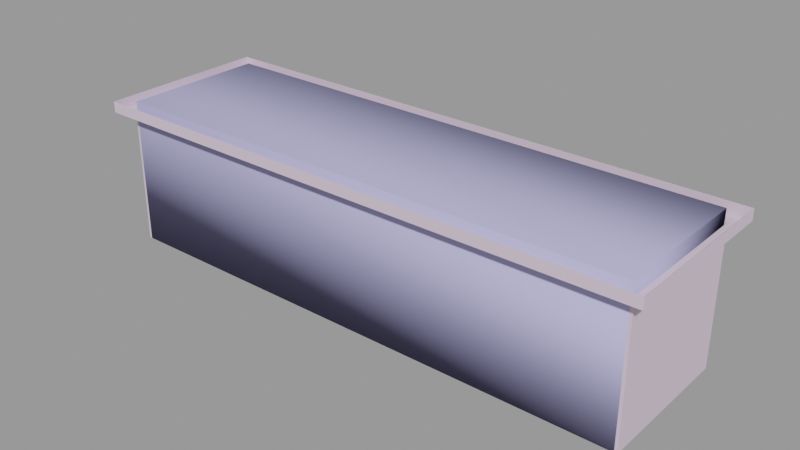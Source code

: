 # Source: vent_system_vent03.blend  (saved by Blender 2.92.15; exported with 4.5.12 LTS)
import bpy
from mathutils import Matrix  # noqa: F401  (used for matrix-valued properties, if any)

bpy.ops.wm.read_factory_settings(use_empty=True)
scene = bpy.context.scene
scene.name = 'vent_system_vent03.qc'

# ---- collections
col_vent_system_vent03 = bpy.data.collections.new('vent_system_vent03'); scene.collection.children.link(col_vent_system_vent03)

# ---- materials (node trees are filled in below, after node groups)
mat_vent_system01 = bpy.data.materials.new('vent_system01')
mat_vent_system01.use_transparent_shadow = False
mat_vent_system01.diffuse_color = (0.71, 0.5798, 0.7094, 1.0)
mat_phy = bpy.data.materials.new('  phy')
mat_phy.use_transparent_shadow = False
mat_phy.diffuse_color = (0.5135, 0.5006, 0.8403, 1.0)

# ---- material node trees

# ---- meshes
me_vent_system_vent03_reference = bpy.data.meshes.new('vent_system_vent03_reference')
me_vent_system_vent03_reference.from_pydata([(31.47, 7.723, -48.15), (31.47, -7.792, -45.16), (31.47, 7.727, -45.16), (31.47, -7.795, -48.15), (34.1, -10.41, -32.75), (-34.1, -10.41, -32.75), (-32.43, -8.747, -32.75), (-32.43, 8.695, -32.75), (-34.1, 10.37, -32.75), (32.43, 8.695, -32.75), (34.1, 10.37, -32.75), (32.43, -8.747, -32.75), (-32.43, -8.747, -49.1), (-32.43, 8.688, -49.1), (-30.57, 6.822, -49.1), (32.43, 8.688, -49.1), (30.57, 6.822, -49.1), (30.57, -6.896, -49.1), (32.43, -8.747, -49.1), (-30.57, -6.896, -49.1), (-31.47, 7.723, -48.15), (-31.47, 7.727, -45.16), (-30.57, -6.895, -48.15), (30.57, -6.895, -48.15), (30.57, 6.823, -48.15), (-30.57, 6.823, -48.15), (-34.1, -10.41, -31.42), (-34.1, 10.37, -31.42), (34.1, -10.41, -31.42), (34.1, 10.37, -31.42), (-31.47, 1.665, -46.12), (31.47, -0.5803, -48.02), (-31.47, -0.5803, -48.02), (31.47, 1.665, -46.12), (-31.47, -0.9922, -47.53), (31.47, -0.9922, -47.53), (-31.47, -6.58, -48.15), (31.47, -6.992, -47.66), (-31.47, -6.992, -47.66), (31.47, -6.58, -48.15), (31.47, -4.335, -46.24), (-31.47, -4.335, -46.24), (31.47, -3.992, -47.6), (-31.47, -3.58, -48.15), (31.47, -3.58, -48.15), (-31.47, -3.992, -47.6), (31.47, -1.335, -46.18), (-31.47, -1.335, -46.18), (-31.47, 2.42, -47.96), (31.47, 4.665, -46.05), (31.47, 2.42, -47.96), (-31.47, 4.665, -46.05), (-31.47, 2.008, -47.47), (31.47, 2.008, -47.47), (31.47, 5.42, -47.9), (-31.47, 5.008, -47.41), (-31.47, 5.42, -47.9), (31.47, 5.008, -47.41), (-31.47, 7.665, -45.99), (31.47, 7.665, -45.99), (-31.47, -7.792, -45.16), (-31.47, -7.795, -48.15)], [], [(0, 1, 2), (0, 3, 1), (4, 5, 6), (5, 7, 6), (5, 8, 7), (9, 7, 8), (9, 8, 10), (10, 11, 9), (10, 4, 11), (4, 6, 11), (12, 13, 14), (15, 14, 13), (15, 16, 14), (15, 17, 16), (15, 18, 17), (17, 18, 12), (17, 12, 19), (12, 14, 19), (20, 2, 21), (20, 0, 2), (17, 22, 23), (17, 19, 22), (23, 16, 17), (23, 24, 16), (19, 25, 22), (19, 14, 25), (14, 24, 25), (14, 16, 24), (8, 26, 27), (8, 5, 26), (28, 5, 4), (28, 26, 5), (10, 27, 29), (10, 8, 27), (4, 29, 28), (4, 10, 29), (15, 7, 9), (15, 13, 7), (9, 18, 15), (9, 11, 18), (12, 11, 6), (12, 18, 11), (7, 12, 6), (7, 13, 12), (30, 31, 32), (30, 33, 31), (31, 34, 32), (31, 35, 34), (36, 37, 38), (36, 39, 37), (36, 40, 39), (36, 41, 40), (42, 43, 44), (42, 45, 43), (43, 46, 44), (43, 47, 46), (48, 49, 50), (48, 51, 49), (50, 52, 48), (50, 53, 52), (54, 55, 56), (54, 57, 55), (58, 54, 56), (58, 59, 54), (3, 60, 1), (3, 61, 60), (1, 21, 2), (1, 60, 21), (61, 21, 60), (61, 20, 21)])
me_vent_system_vent03_reference.polygons.foreach_set('use_smooth', [True] * 70)
_k = set([(0, 2), (1, 2), (1, 3), (1, 60), (2, 21), (4, 5), (4, 10), (4, 28), (5, 8), (5, 26), (6, 7), (6, 11), (6, 12), (7, 9), (7, 13), (8, 10), (8, 27), (9, 11), (9, 15), (10, 29), (11, 18), (12, 13), (12, 18), (13, 15), (14, 16), (14, 19), (14, 25), (15, 18), (16, 17), (16, 24), (17, 19), (17, 23), (19, 22), (20, 21), (21, 60), (30, 31), (31, 32), (36, 37), (36, 39), (42, 43), (43, 44), (48, 50), (54, 56), (54, 58), (60, 61)])
me_vent_system_vent03_reference.attributes.new('sharp_edge', 'BOOLEAN', 'EDGE').data.foreach_set('value', [ (min(e.vertices), max(e.vertices)) in _k for e in me_vent_system_vent03_reference.edges])
_uv = me_vent_system_vent03_reference.uv_layers.new(name='UVMap')
_uv.uv.foreach_set('vector', [0.6798, 0.8611, 0.5165, 0.8778, 0.6798, 0.8778, 0.6798, 0.8611, 0.5165, 0.8611, 0.5165, 0.8778, 0.9965, 0.86, 0.8753, 0.86, 0.8793, 0.8521, 0.8753, 0.86, 0.8793, 0.6246, 0.8793, 0.8521, 0.8753, 0.86, 0.8753, 0.6167, 0.8793, 0.6246, 0.9925, 0.6246, 0.8793, 0.6246, 0.8753, 0.6167, 0.9925, 0.6246, 0.8753, 0.6167, 0.9965, 0.6167, 0.9965, 0.6167, 0.9925, 0.8521, 0.9925, 0.6246, 0.9965, 0.6167, 0.9965, 0.86, 0.9925, 0.8521, 0.9965, 0.86, 0.8793, 0.8521, 0.9925, 0.8521, 0.886, 0.8352, 0.886, 0.6308, 0.8899, 0.6388, 0.9877, 0.6308, 0.8899, 0.6388, 0.886, 0.6308, 0.9877, 0.6308, 0.9837, 0.6388, 0.8899, 0.6388, 0.9877, 0.6308, 0.9837, 0.8272, 0.9837, 0.6388, 0.9877, 0.6308, 0.9877, 0.8352, 0.9837, 0.8272, 0.9837, 0.8272, 0.9877, 0.8352, 0.886, 0.8352, 0.9837, 0.8272, 0.886, 0.8352, 0.8899, 0.8272, 0.886, 0.8352, 0.8899, 0.6388, 0.8899, 0.8272, 0.6798, 0.9111, 0.5165, 0.9277, 0.6798, 0.9277, 0.6798, 0.9111, 0.5165, 0.9111, 0.5165, 0.9277, 0.7352, 0.9885, 0.8104, 0.9844, 0.7352, 0.9844, 0.7352, 0.9885, 0.8104, 0.9885, 0.8104, 0.9844, 0.7352, 0.9844, 0.6599, 0.9885, 0.7352, 0.9885, 0.7352, 0.9844, 0.6599, 0.9844, 0.6599, 0.9885, 0.5094, 0.9885, 0.5846, 0.9844, 0.5094, 0.9844, 0.5094, 0.9885, 0.5846, 0.9885, 0.5846, 0.9844, 0.5846, 0.9885, 0.6599, 0.9844, 0.5846, 0.9844, 0.5846, 0.9885, 0.6599, 0.9885, 0.6599, 0.9844, 0.5831, 0.9781, 0.5078, 0.9699, 0.5831, 0.9699, 0.5831, 0.9781, 0.5078, 0.9781, 0.5078, 0.9699, 0.7336, 0.9699, 0.8089, 0.9781, 0.7336, 0.9781, 0.7336, 0.9699, 0.8089, 0.9699, 0.8089, 0.9781, 0.6583, 0.9781, 0.5831, 0.9699, 0.6583, 0.9699, 0.6583, 0.9781, 0.5831, 0.9781, 0.5831, 0.9699, 0.7336, 0.9781, 0.6583, 0.9699, 0.7336, 0.9699, 0.7336, 0.9781, 0.6583, 0.9781, 0.6583, 0.9699, 0.6871, 0.2489, 0.8616, 0.488, 0.6871, 0.488, 0.6871, 0.2489, 0.8616, 0.2489, 0.8616, 0.488, 0.6871, 0.488, 0.5126, 0.2489, 0.6871, 0.2489, 0.6871, 0.488, 0.5126, 0.488, 0.5126, 0.2489, 0.6871, 0.009725, 0.8616, 0.2489, 0.6871, 0.2489, 0.6871, 0.009725, 0.8616, 0.009725, 0.8616, 0.2489, 0.5126, 0.2489, 0.6871, 0.009725, 0.6871, 0.2489, 0.5126, 0.2489, 0.5126, 0.009725, 0.6871, 0.009725, 0.6885, 0.8318, 0.8616, 0.811, 0.6885, 0.811, 0.6885, 0.8318, 0.8616, 0.8318, 0.8616, 0.811, 0.8616, 0.811, 0.6885, 0.8063, 0.6885, 0.811, 0.8616, 0.811, 0.8616, 0.8063, 0.6885, 0.8063, 0.6885, 0.8619, 0.8616, 0.8572, 0.6885, 0.8572, 0.6885, 0.8619, 0.8616, 0.8619, 0.8616, 0.8572, 0.6885, 0.8619, 0.8616, 0.8827, 0.8616, 0.8619, 0.6885, 0.8619, 0.6885, 0.8827, 0.8616, 0.8827, 0.8616, 0.8318, 0.6885, 0.8365, 0.8616, 0.8365, 0.8616, 0.8318, 0.6885, 0.8318, 0.6885, 0.8365, 0.6885, 0.8365, 0.8616, 0.8572, 0.8616, 0.8365, 0.6885, 0.8365, 0.6885, 0.8572, 0.8616, 0.8572, 0.6885, 0.7834, 0.8616, 0.8042, 0.8616, 0.7834, 0.6885, 0.7834, 0.6885, 0.8042, 0.8616, 0.8042, 0.8616, 0.7834, 0.6885, 0.7787, 0.6885, 0.7834, 0.8616, 0.7834, 0.8616, 0.7787, 0.6885, 0.7787, 0.8616, 0.7579, 0.6885, 0.7532, 0.6885, 0.7579, 0.8616, 0.7579, 0.8616, 0.7532, 0.6885, 0.7532, 0.6885, 0.7787, 0.8616, 0.7579, 0.6885, 0.7579, 0.6885, 0.7787, 0.8616, 0.7787, 0.8616, 0.7579, 0.6798, 0.8778, 0.5165, 0.8944, 0.6798, 0.8944, 0.6798, 0.8778, 0.5165, 0.8778, 0.5165, 0.8944, 0.9329, 0.9826, 0.8763, 0.869, 0.9329, 0.869, 0.9329, 0.9826, 0.8763, 0.9826, 0.8763, 0.869, 0.6798, 0.8944, 0.5165, 0.9111, 0.6798, 0.9111, 0.6798, 0.8944, 0.5165, 0.8944, 0.5165, 0.9111])
me_vent_system_vent03_reference.materials.append(mat_vent_system01)
me_vent_system_vent03_reference.use_remesh_fix_poles = True
me_vent_system_vent03_reference.use_remesh_preserve_attributes = False
me_vent_system_vent03_reference.use_mirror_vertex_groups = False
me_vent_system_vent03_reference.update()
me_vent_system_vent03_reference.normals_split_custom_set([tuple(v) for v in zip(*[iter([-1.0, -1.029e-07, 0.0, -1.0, -1.419e-08, 0.0, -1.0, -1.171e-07, 0.0, -1.0, -1.029e-07, 0.0, -1.0, 0.0, 0.0, -1.0, -1.419e-08, 0.0, -0.000133, 0.0002633, -1.0, -0.0002102, 0.0002714, -1.0, 0.0001549, 0.0002386, -1.0, -0.0002102, 0.0002714, -1.0, -0.0001201, 0.0002609, -1.0, 0.0001549, 0.0002386, -1.0, -0.0002102, 0.0002714, -1.0, 0.000204, 0.0002334, -1.0, -0.0001201, 0.0002609, -1.0, -0.0001769, 0.0002674, -1.0, -0.0001201, 0.0002609, -1.0, 0.000204, 0.0002334, -1.0, -0.0001769, 0.0002674, -1.0, 0.000204, 0.0002334, -1.0, -0.0002095, 0.00027, -1.0, -0.0002095, 0.00027, -1.0, 0.0002126, 0.0002328, -1.0, -0.0001769, 0.0002674, -1.0, -0.0002095, 0.00027, -1.0, -0.000133, 0.0002633, -1.0, 0.0002126, 0.0002328, -1.0, -0.000133, 0.0002633, -1.0, 0.0001549, 0.0002386, -1.0, 0.0002126, 0.0002328, -1.0, -2.002e-06, 0.0, -1.0, 2.348e-07, 0.0, -1.0, 1.025e-07, 0.0, -1.0, 1.158e-07, 0.0, -1.0, 1.025e-07, 0.0, -1.0, 2.348e-07, 0.0, -1.0, 1.158e-07, 0.0, -1.0, -2.748e-08, 0.0, -1.0, 1.025e-07, 0.0, -1.0, 1.158e-07, 0.0, -1.0, 8.754e-07, 0.0, -1.0, -2.748e-08, 0.0, -1.0, 1.158e-07, 0.0, -1.0, 9.266e-07, 0.0, -1.0, 8.754e-07, 0.0, -1.0, 8.754e-07, 0.0, -1.0, 9.266e-07, 0.0, -1.0, -2.002e-06, 0.0, -1.0, 8.754e-07, 0.0, -1.0, -2.002e-06, 0.0, -1.0, -2.39e-06, 0.0, -1.0, -2.002e-06, 0.0, -1.0, 1.025e-07, 0.0, -1.0, -2.39e-06, 0.0, -1.0, 9.859e-07, -1.0, 0.001172, 7.474e-08, -1.0, 0.001192, 1.015e-06, -1.0, 0.001171, 9.859e-07, -1.0, 0.001172, 4.541e-08, -1.0, 0.001192, 7.474e-08, -1.0, 0.001192, -5.441e-08, 1.0, -0.001162, -3.143e-08, 1.0, -0.00116, -5.464e-08, 1.0, -0.001162, -5.441e-08, 1.0, -0.001162, -3.12e-08, 1.0, -0.00116, -3.143e-08, 1.0, -0.00116, -1.0, 0.0, 0.0, -1.0, 0.0, 0.0, -1.0, 0.0, 0.0, -1.0, 0.0, 0.0, -1.0, 0.0, 0.0, -1.0, 0.0, 0.0, 1.0, -3.139e-08, 0.0, 1.0, -1.438e-09, 0.0, 1.0, -3.282e-08, 0.0, 1.0, -3.139e-08, 0.0, 1.0, 0.0, 0.0, 1.0, -1.438e-09, 0.0, 3.131e-08, -1.0, 0.001158, 4.678e-08, -1.0, 0.001158, 3.116e-08, -1.0, 0.001158, 3.131e-08, -1.0, 0.001158, 4.694e-08, -1.0, 0.001158, 4.678e-08, -1.0, 0.001158, -1.0, 1.122e-08, 0.0, -1.0, 2.641e-07, 0.0, -1.0, 0.0, 0.0, -1.0, 1.122e-08, 0.0, -1.0, 2.753e-07, 0.0, -1.0, 2.641e-07, 0.0, 5.976e-08, -1.0, 0.0003515, 3.597e-07, -1.0, 0.0003371, 5.593e-08, -1.0, 0.0003516, 5.976e-08, -1.0, 0.0003515, 3.636e-07, -1.0, 0.0003369, 3.597e-07, -1.0, 0.0003371, -1.824e-06, 1.0, -0.002001, -7.805e-08, 1.0, -0.00191, -1.846e-06, 1.0, -0.002003, -1.824e-06, 1.0, -0.002001, -5.582e-08, 1.0, -0.001908, -7.805e-08, 1.0, -0.00191, 1.0, 0.0, 0.0, 1.0, 0.0, 0.0, 1.0, 0.0, 0.0, 1.0, 0.0, 0.0, 1.0, 0.0, 0.0, 1.0, 0.0, 0.0, -2.71e-08, 1.0, -0.0004719, -1.703e-08, 1.0, -0.0004721, -2.941e-08, 1.0, -0.0004719, -2.71e-08, 1.0, -0.0004719, -1.473e-08, 1.0, -0.0004721, -1.703e-08, 1.0, -0.0004721, 1.0, 0.0, 0.0, 1.0, 0.0, 0.0, 1.0, 0.0, 0.0, 1.0, 0.0, 0.0, 1.0, 0.0, 0.0, 1.0, 0.0, 0.0, 2.941e-08, -1.0, 7.041e-06, 2.941e-08, -1.0, 7.12e-06, 2.941e-08, -1.0, 7.023e-06, 2.941e-08, -1.0, 7.041e-06, 2.941e-08, -1.0, 7.138e-06, 2.941e-08, -1.0, 7.12e-06, -1.0, 0.0, 0.0, -1.0, 0.0, 0.0, -1.0, 0.0, 0.0, -1.0, 0.0, 0.0, -1.0, 0.0, 0.0, -1.0, 0.0, 0.0, 1.332e-07, 0.6472, -0.7623, 1.332e-07, 0.6472, -0.7623, 1.332e-07, 0.6472, -0.7623, -1.646e-07, 0.6472, -0.7623, -1.646e-07, 0.6472, -0.7623, -1.646e-07, 0.6472, -0.7623, 4.658e-08, -0.7649, -0.6442, 3.03e-10, -0.7649, -0.6442, 0.0, -0.7649, -0.6442, 4.658e-08, -0.7649, -0.6442, 4.689e-08, -0.7649, -0.6442, 3.03e-10, -0.7649, -0.6442, 5.622e-08, -0.7654, -0.6435, 5.622e-08, -0.7654, -0.6435, 5.622e-08, -0.7654, -0.6435, 0.0, -0.7654, -0.6435, 0.0, -0.7654, -0.6435, 0.0, -0.7654, -0.6435, -5.259e-08, 0.6474, -0.7622, -1.614e-09, 0.6474, -0.7622, 0.0, 0.6474, -0.7622, -5.259e-08, 0.6474, -0.7622, -5.421e-08, 0.6474, -0.7622, -1.614e-09, 0.6474, -0.7622, 1.012e-07, -0.8006, -0.5993, 1.012e-07, -0.8006, -0.5993, 1.012e-07, -0.8006, -0.5993, -8.818e-08, -0.8006, -0.5992, -8.818e-08, -0.8006, -0.5992, -8.818e-08, -0.8006, -0.5992, -6.02e-08, 0.6591, -0.7521, -8.053e-08, 0.6591, -0.7521, -8.119e-08, 0.6591, -0.7521, -6.02e-08, 0.6591, -0.7521, -5.955e-08, 0.6591, -0.7521, -8.053e-08, 0.6591, -0.7521, 1.911e-08, 0.6472, -0.7623, -7.918e-08, 0.6472, -0.7623, -8.229e-08, 0.6472, -0.7623, 1.911e-08, 0.6472, -0.7623, 2.223e-08, 0.6472, -0.7623, -7.918e-08, 0.6472, -0.7623, -4.439e-08, -0.7649, -0.6442, -2.887e-10, -0.7649, -0.6442, 0.0, -0.7649, -0.6442, -4.439e-08, -0.7649, -0.6442, -4.468e-08, -0.7649, -0.6442, -2.887e-10, -0.7649, -0.6442, -1.058e-08, -0.7649, -0.6442, -6.881e-11, -0.7649, -0.6442, 0.0, -0.7649, -0.6442, -1.058e-08, -0.7649, -0.6442, -1.065e-08, -0.7649, -0.6442, -6.881e-11, -0.7649, -0.6442, 2.113e-09, 0.6472, -0.7623, 2.113e-09, 0.6472, -0.7623, 2.113e-09, 0.6472, -0.7623, -8.229e-08, 0.6472, -0.7623, -8.229e-08, 0.6472, -0.7623, -8.229e-08, 0.6472, -0.7623, -4.568e-08, 1.0, -0.001212, -5.281e-08, 1.0, -0.001212, -4.545e-08, 1.0, -0.001212, -4.568e-08, 1.0, -0.001212, -5.304e-08, 1.0, -0.001212, -5.281e-08, 1.0, -0.001212, 2.904e-08, 0.0002141, -1.0, 5.282e-09, 0.0002141, -1.0, 3.432e-08, 0.0002141, -1.0, 2.904e-08, 0.0002141, -1.0, 0.0, 0.0002141, -1.0, 5.282e-09, 0.0002141, -1.0, 1.0, 1.837e-07, 0.0, 1.0, 2.534e-08, 0.0, 1.0, 2.09e-07, 0.0, 1.0, 1.837e-07, 0.0, 1.0, 0.0, 0.0, 1.0, 2.534e-08, 0.0])] * 3)])
me_vent_system_vent03_physics = bpy.data.meshes.new('vent_system_vent03_physics')
me_vent_system_vent03_physics.from_pydata([(-32.1, 8.761, -31.42), (32.1, 8.761, -31.42), (-32.1, 8.761, -49.1), (32.1, 8.761, -49.1), (32.1, -8.761, -31.42), (-32.1, -8.761, -31.42), (32.1, -8.761, -49.1), (-32.1, -8.761, -49.1)], [], [(0, 1, 2), (2, 1, 3), (1, 0, 4), (0, 5, 4), (4, 6, 1), (6, 3, 1), (5, 0, 7), (7, 0, 2), (2, 3, 6), (2, 6, 7), (4, 5, 6), (6, 5, 7)])
me_vent_system_vent03_physics.polygons.foreach_set('use_smooth', [True] * 12)
_uv = me_vent_system_vent03_physics.uv_layers.new(name='UVMap')
_uv.uv.foreach_set('vector', [0.0, 0.0, 0.0, 0.0, 0.0, 0.0, 0.0, 0.0, 0.0, 0.0, 0.0, 0.0, 0.0, 0.0, 0.0, 0.0, 0.0, 0.0, 0.0, 0.0, 0.0, 0.0, 0.0, 0.0, 0.0, 0.0, 0.0, 0.0, 0.0, 0.0, 0.0, 0.0, 0.0, 0.0, 0.0, 0.0, 0.0, 0.0, 0.0, 0.0, 0.0, 0.0, 0.0, 0.0, 0.0, 0.0, 0.0, 0.0, 0.0, 0.0, 0.0, 0.0, 0.0, 0.0, 0.0, 0.0, 0.0, 0.0, 0.0, 0.0, 0.0, 0.0, 0.0, 0.0, 0.0, 0.0, 0.0, 0.0, 0.0, 0.0, 0.0, 0.0])
me_vent_system_vent03_physics.materials.append(mat_phy)
me_vent_system_vent03_physics.use_remesh_fix_poles = True
me_vent_system_vent03_physics.use_remesh_preserve_attributes = False
me_vent_system_vent03_physics.use_mirror_vertex_groups = False
me_vent_system_vent03_physics.update()
me_vent_system_vent03_physics.normals_split_custom_set([tuple(v) for v in zip(*[iter([-0.4373, -0.867, -0.2387, -0.8704, -0.4313, 0.2375, -0.7038, 0.7038, -0.09643, -0.7038, 0.7038, -0.09643, -0.8704, -0.4313, 0.2375, -0.6973, 0.6911, 0.1903, -0.8704, -0.4313, 0.2375, -0.4373, -0.867, -0.2387, 0.447, -0.8862, 0.122, -0.4373, -0.867, -0.2387, 0.8894, -0.4408, -0.1214, 0.447, -0.8862, 0.122, 0.447, -0.8862, 0.122, 0.6972, 0.6911, 0.1903, -0.8704, -0.4313, 0.2375, 0.6972, 0.6911, 0.1903, -0.6973, 0.6911, 0.1903, -0.8704, -0.4313, 0.2375, 0.8894, -0.4408, -0.1214, -0.4373, -0.867, -0.2387, 0.6622, 0.6564, -0.3615, 0.6622, 0.6564, -0.3615, -0.4373, -0.867, -0.2387, -0.7038, 0.7038, -0.09643, -0.7038, 0.7038, -0.09643, -0.6973, 0.6911, 0.1903, 0.6972, 0.6911, 0.1903, -0.7038, 0.7038, -0.09643, 0.6972, 0.6911, 0.1903, 0.6622, 0.6564, -0.3615, 0.447, -0.8862, 0.122, 0.8894, -0.4408, -0.1214, 0.6972, 0.6911, 0.1903, 0.6972, 0.6911, 0.1903, 0.8894, -0.4408, -0.1214, 0.6622, 0.6564, -0.3615])] * 3)])
arm_vent_system_vent03_qc_skeleton = bpy.data.armatures.new('vent_system_vent03.qc_skeleton')  # bones are not reproduced

# ---- objects
ob_vent_system_vent03_qc_skeleton = bpy.data.objects.new('vent_system_vent03.qc_skeleton', arm_vent_system_vent03_qc_skeleton)
ob_vent_system_vent03_reference = bpy.data.objects.new('vent_system_vent03_reference', me_vent_system_vent03_reference)
ob_vent_system_vent03_physics = bpy.data.objects.new('vent_system_vent03_physics', me_vent_system_vent03_physics)

# ---- transforms, parenting, visibility, modifiers, constraints
ob_vent_system_vent03_qc_skeleton.location = (0.0, 0.0, 0.0)
ob_vent_system_vent03_qc_skeleton.show_in_front = True
ob_vent_system_vent03_qc_skeleton.lineart.crease_threshold = 0.0
ob_vent_system_vent03_reference.parent = ob_vent_system_vent03_qc_skeleton
ob_vent_system_vent03_reference.location = (0.0, 0.0, 0.0)
ob_vent_system_vent03_reference.lineart.crease_threshold = 0.0
_vg = ob_vent_system_vent03_reference.vertex_groups.new(name='static_prop')
_vg.add([0, 1, 2, 3, 4, 5, 6, 7, 8, 9, 10, 11, 12, 13, 14, 15, 16, 17, 18, 19, 20, 21, 22, 23, 24, 25, 26, 27, 28, 29, 30, 31, 32, 33, 34, 35, 36, 37, 38, 39, 40, 41, 42, 43, 44, 45, 46, 47, 48, 49, 50, 51, 52, 53, 54, 55, 56, 57, 58, 59, 60, 61], 1.0, 'REPLACE')
_m = ob_vent_system_vent03_reference.modifiers.new('Armature', 'ARMATURE')
_m.object = ob_vent_system_vent03_qc_skeleton
ob_vent_system_vent03_physics.parent = ob_vent_system_vent03_qc_skeleton
ob_vent_system_vent03_physics.location = (0.0, 0.0, 0.0)
ob_vent_system_vent03_physics.display_type = 'SOLID'
ob_vent_system_vent03_physics.show_wire = True
ob_vent_system_vent03_physics.lineart.crease_threshold = 0.0
_vg = ob_vent_system_vent03_physics.vertex_groups.new(name='static_prop')
_vg.add([0, 1, 2, 3, 4, 5, 6, 7], 1.0, 'REPLACE')
_m = ob_vent_system_vent03_physics.modifiers.new('Armature', 'ARMATURE')
_m.object = ob_vent_system_vent03_qc_skeleton

# ---- collection membership
scene.collection.objects.link(ob_vent_system_vent03_qc_skeleton)
scene.collection.objects.link(ob_vent_system_vent03_reference)
scene.collection.objects.link(ob_vent_system_vent03_physics)
col_vent_system_vent03.objects.link(ob_vent_system_vent03_qc_skeleton)
col_vent_system_vent03.objects.link(ob_vent_system_vent03_reference)
col_vent_system_vent03.objects.link(ob_vent_system_vent03_physics)

# ---- scene / render settings (as saved in the file)
scene.frame_start = 1; scene.frame_end = 250; scene.frame_set(0)
scene.render.engine = 'BLENDER_EEVEE_NEXT'
scene.cycles.use_denoising = False
scene.cycles.samples = 128
scene.cycles.sampling_pattern = 'TABULATED_SOBOL'
scene.cycles.use_adaptive_sampling = False
scene.cycles.use_light_tree = False
scene.view_settings.view_transform = 'Filmic'
bpy.context.view_layer.update()

# ---- added for rendering (the .blend has no active camera and no usable light): camera, sun + grey world if the file has none
cam_auto = bpy.data.cameras.new('AutoCamera')
cam_auto.lens = 50.0
cam_auto.sensor_width = 36.0
cam_auto.clip_end = 1192.75
ob_auto_camera = bpy.data.objects.new('AutoCamera', cam_auto)
scene.collection.objects.link(ob_auto_camera)
ob_auto_camera.location = (67.9632, -81.5729, 14.1145)
ob_auto_camera.rotation_euler = (1.09748, -7.21219e-08, 0.694738)
scene.camera = ob_auto_camera
light_auto_sun = bpy.data.lights.new('AutoSun', 'SUN')
light_auto_sun.energy = 3.0
light_auto_sun.angle = 0.0523599
ob_auto_sun = bpy.data.objects.new('AutoSun', light_auto_sun)
scene.collection.objects.link(ob_auto_sun)
ob_auto_sun.rotation_euler = (0.872665, 0.174533, 0.523599)
if scene.world is None:
    world_auto = bpy.data.worlds.new('AutoWorld')
    world_auto.color = (0.3, 0.3, 0.3)
    scene.world = world_auto
bpy.context.view_layer.update()
